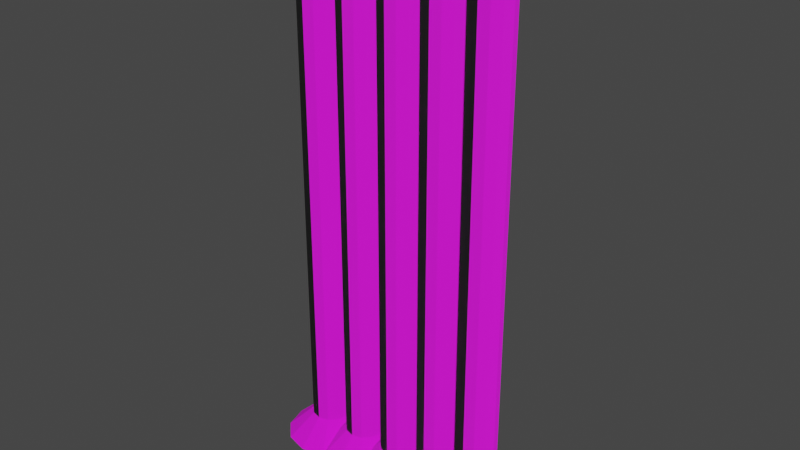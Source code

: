 # Source: tree.blend  (saved by Blender 2.82.7; exported with 4.5.12 LTS)
import bpy
from mathutils import Matrix  # noqa: F401  (used for matrix-valued properties, if any)

bpy.ops.wm.read_factory_settings(use_empty=True)
scene = bpy.context.scene
scene.name = 'Scene'

# ---- collections
col_collection = bpy.data.collections.new('Collection'); scene.collection.children.link(col_collection)

# ---- images (referenced by path relative to the original .blend; pixels are not part of the script)
import os
ASSET_DIR = os.environ.get("B2B_ASSET_DIR", "")  # directory of the original .blend (textures are referenced by path, not embedded)
HERE = os.path.dirname(os.path.abspath(__file__))  # packed textures are extracted next to this script under _unpacked/

def load_image(name, relpath, width, height, colorspace="sRGB"):
    """Load a texture the original file referenced (path relative to the .blend, or extracted next to this script)."""
    p = next((c for c in (os.path.join(HERE, relpath), os.path.join(ASSET_DIR, relpath)) if relpath and os.path.exists(c)), "")
    if p:
        img = bpy.data.images.load(p, check_existing=True)
        img.name = name
    else:  # same state as the original file: an image datablock whose file is absent (Cycles renders it pink)
        img = bpy.data.images.new(name, width, height)
        img.source = "FILE"
        img.filepath = "//" + (relpath or name)
    img.colorspace_settings.name = colorspace
    return img
img_fragmentalbarklongd_s_jpg_001 = load_image('FragmentalBarkLongD_S.jpg.001', 'Textures/FragmentalBarkLongD_S.jpg', 1024, 1024, 'sRGB')
img_fragmentalbarklongd_n_jpg_001 = load_image('FragmentalBarkLongD_N.jpg.001', 'Textures/FragmentalBarkLongD_N.jpg', 1024, 1024, 'sRGB')

# ---- materials (node trees are filled in below, after node groups)
mat_material_001 = bpy.data.materials.new('Material.001')
mat_material_001.use_transparent_shadow = False

# ---- material node trees
mat_material_001.use_nodes = True; mat_material_001.node_tree.nodes.clear()
_N = mat_material_001.node_tree.nodes; _L = mat_material_001.node_tree.links
n0 = _N.new('ShaderNodeOutputMaterial'); n0.name = 'Material Output'; n0.location = (300, 300)
n1 = _N.new('ShaderNodeBsdfPrincipled'); n1.name = 'Principled BSDF'; n1.location = (10, 300)
n1.distribution = 'GGX'
n1.subsurface_method = 'BURLEY'
n1.inputs[2].default_value = 1.0
n1.inputs[3].default_value = 1.45
n1.inputs[27].default_value = (0.0, 0.0, 0.0, 1.0)
n1.inputs[28].default_value = 1.0
n2 = _N.new('ShaderNodeTexImage'); n2.name = 'Image Texture'; n2.location = (-413, 261)
n2.image = img_fragmentalbarklongd_s_jpg_001
n3 = _N.new('ShaderNodeTexImage'); n3.name = 'Image Texture.001'; n3.location = (-440, -30)
n3.image = img_fragmentalbarklongd_n_jpg_001
_L.new(n1.outputs[0], n0.inputs[0])
_L.new(n2.outputs[0], n1.inputs[0])
_L.new(n3.outputs[0], n1.inputs[5])
n0.is_active_output = True

# ---- world
world_world = bpy.data.worlds.new('World'); scene.world = world_world
world_world.use_nodes = True; world_world.node_tree.nodes.clear()
_N = world_world.node_tree.nodes; _L = world_world.node_tree.links
n0 = _N.new('ShaderNodeOutputWorld'); n0.name = 'World Output'; n0.location = (300, 300)
n1 = _N.new('ShaderNodeBackground'); n1.name = 'Background'; n1.location = (10, 300)
n1.inputs[0].default_value = (0.05088, 0.05088, 0.05088, 1.0)
_L.new(n1.outputs[0], n0.inputs[0])
n0.is_active_output = True
world_world.color = (0.05088, 0.05088, 0.05088)
world_world.use_sun_shadow = False
world_world.sun_shadow_jitter_overblur = 0.0

# ---- meshes
me_cylinder = bpy.data.meshes.new('Cylinder')
me_cylinder.from_pydata([(-1.353e-08, 2.302, -1.0), (0.0, 1.0, 2.861), (1.151, 1.993, -1.0), (0.5, 0.866, 2.861), (1.993, 1.151, -1.0), (0.866, 0.5, 2.861), (2.302, 3.855e-08, -1.0), (1.0, -4.371e-08, 2.861), (1.993, -1.151, -1.0), (0.866, -0.5, 2.861), (1.151, -1.993, -1.0), (0.5, -0.866, 2.861), (3.34e-07, -2.302, -1.0), (1.51e-07, -1.0, 2.861), (-1.151, -1.993, -1.0), (-0.5, -0.866, 2.861), (-1.993, -1.151, -1.0), (-0.866, -0.5, 2.861), (-2.302, -9.309e-07, -1.0), (-1.0, -4.649e-07, 2.861), (-1.993, 1.151, -1.0), (-0.866, 0.5, 2.861), (-1.151, 1.993, -1.0), (-0.5, 0.866, 2.861), (0.0, 1.0, -0.8227), (0.5, 0.866, -0.8227), (0.866, 0.5, -0.8227), (1.0, -4.371e-08, -0.8227), (0.866, -0.5, -0.8227), (0.5, -0.866, -0.8227), (1.51e-07, -1.0, -0.8227), (-0.5, -0.866, -0.8227), (-0.866, -0.5, -0.8227), (-1.0, -4.649e-07, -0.8227), (-0.866, 0.5, -0.8227), (-0.5, 0.866, -0.8227), (0.0, 1.0, 0.3047), (0.5, 0.866, 0.3047), (0.866, 0.5, 0.3047), (1.0, -4.371e-08, 0.3047), (0.866, -0.5, 0.3047), (0.5, -0.866, 0.3047), (1.51e-07, -1.0, 0.3047), (-0.5, -0.866, 0.3047), (-0.866, -0.5, 0.3047), (-1.0, -4.649e-07, 0.3047), (0.0, 1.0, 0.3897), (0.5, 0.866, 0.3897), (0.866, 0.5, 0.3897), (1.0, -4.371e-08, 0.3897), (0.866, -0.5, 0.3897), (0.5, -0.866, 0.3897), (1.51e-07, -1.0, 0.3897), (-0.5, -0.866, 0.3897), (-0.866, -0.5, 0.3897), (-1.0, -4.649e-07, 0.3897), (-0.866, 0.5, 0.3897), (-0.866, 0.5, 0.3047), (-0.5, 0.866, 0.3897), (-0.5, 0.866, 0.3047), (2.302, 2.302, -1.0), (2.302, 1.0, 2.861), (3.452, 1.993, -1.0), (2.802, 0.866, 2.861), (4.295, 1.151, -1.0), (3.168, 0.5, 2.861), (4.603, 3.855e-08, -1.0), (3.302, -4.371e-08, 2.861), (4.295, -1.151, -1.0), (3.168, -0.5, 2.861), (3.452, -1.993, -1.0), (2.802, -0.866, 2.861), (2.302, -2.302, -1.0), (2.302, -1.0, 2.861), (1.151, -1.993, -1.0), (1.802, -0.866, 2.861), (0.3083, -1.151, -1.0), (1.435, -0.5, 2.861), (0.0, -9.309e-07, -1.0), (1.302, -4.649e-07, 2.861), (0.3083, 1.151, -1.0), (1.435, 0.5, 2.861), (1.151, 1.993, -1.0), (1.802, 0.866, 2.861), (2.302, 1.0, -0.8227), (2.802, 0.866, -0.8227), (3.168, 0.5, -0.8227), (3.302, -4.371e-08, -0.8227), (3.168, -0.5, -0.8227), (2.802, -0.866, -0.8227), (2.302, -1.0, -0.8227), (1.802, -0.866, -0.8227), (1.435, -0.5, -0.8227), (1.302, -4.649e-07, -0.8227), (1.435, 0.5, -0.8227), (1.802, 0.866, -0.8227), (2.302, 1.0, 0.3047), (2.802, 0.866, 0.3047), (3.168, 0.5, 0.3047), (3.302, -4.371e-08, 0.3047), (3.168, -0.5, 0.3047), (2.802, -0.866, 0.3047), (2.302, -1.0, 0.3047), (1.802, -0.866, 0.3047), (1.435, -0.5, 0.3047), (1.302, -4.649e-07, 0.3047), (2.302, 1.0, 0.3897), (2.802, 0.866, 0.3897), (3.168, 0.5, 0.3897), (3.302, -4.371e-08, 0.3897), (3.168, -0.5, 0.3897), (2.802, -0.866, 0.3897), (2.302, -1.0, 0.3897), (1.802, -0.866, 0.3897), (1.435, -0.5, 0.3897), (1.302, -4.649e-07, 0.3897), (1.435, 0.5, 0.3897), (1.435, 0.5, 0.3047), (1.802, 0.866, 0.3897), (1.802, 0.866, 0.3047), (4.603, 2.302, -1.0), (4.603, 1.0, 2.861), (5.754, 1.993, -1.0), (5.103, 0.866, 2.861), (6.596, 1.151, -1.0), (5.469, 0.5, 2.861), (6.905, 3.855e-08, -1.0), (5.603, -4.371e-08, 2.861), (6.596, -1.151, -1.0), (5.469, -0.5, 2.861), (5.754, -1.993, -1.0), (5.103, -0.866, 2.861), (4.603, -2.302, -1.0), (4.603, -1.0, 2.861), (3.452, -1.993, -1.0), (4.103, -0.866, 2.861), (2.61, -1.151, -1.0), (3.737, -0.5, 2.861), (2.302, -9.309e-07, -1.0), (3.603, -4.649e-07, 2.861), (2.61, 1.151, -1.0), (3.737, 0.5, 2.861), (3.452, 1.993, -1.0), (4.103, 0.866, 2.861), (4.603, 1.0, -0.8227), (5.103, 0.866, -0.8227), (5.469, 0.5, -0.8227), (5.603, -4.371e-08, -0.8227), (5.469, -0.5, -0.8227), (5.103, -0.866, -0.8227), (4.603, -1.0, -0.8227), (4.103, -0.866, -0.8227), (3.737, -0.5, -0.8227), (3.603, -4.649e-07, -0.8227), (3.737, 0.5, -0.8227), (4.103, 0.866, -0.8227), (4.603, 1.0, 0.3047), (5.103, 0.866, 0.3047), (5.469, 0.5, 0.3047), (5.603, -4.371e-08, 0.3047), (5.469, -0.5, 0.3047), (5.103, -0.866, 0.3047), (4.603, -1.0, 0.3047), (4.103, -0.866, 0.3047), (3.737, -0.5, 0.3047), (3.603, -4.649e-07, 0.3047), (4.603, 1.0, 0.3897), (5.103, 0.866, 0.3897), (5.469, 0.5, 0.3897), (5.603, -4.371e-08, 0.3897), (5.469, -0.5, 0.3897), (5.103, -0.866, 0.3897), (4.603, -1.0, 0.3897), (4.103, -0.866, 0.3897), (3.737, -0.5, 0.3897), (3.603, -4.649e-07, 0.3897), (3.737, 0.5, 0.3897), (3.737, 0.5, 0.3047), (4.103, 0.866, 0.3897), (4.103, 0.866, 0.3047), (6.905, 2.302, -1.0), (6.905, 1.0, 2.861), (8.055, 1.993, -1.0), (7.405, 0.866, 2.861), (8.898, 1.151, -1.0), (7.771, 0.5, 2.861), (9.206, 3.855e-08, -1.0), (7.905, -4.371e-08, 2.861), (8.898, -1.151, -1.0), (7.771, -0.5, 2.861), (8.055, -1.993, -1.0), (7.405, -0.866, 2.861), (6.905, -2.302, -1.0), (6.905, -1.0, 2.861), (5.754, -1.993, -1.0), (6.405, -0.866, 2.861), (4.911, -1.151, -1.0), (6.038, -0.5, 2.861), (4.603, -9.309e-07, -1.0), (5.905, -4.649e-07, 2.861), (4.911, 1.151, -1.0), (6.038, 0.5, 2.861), (5.754, 1.993, -1.0), (6.405, 0.866, 2.861), (6.905, 1.0, -0.8227), (7.405, 0.866, -0.8227), (7.771, 0.5, -0.8227), (7.905, -4.371e-08, -0.8227), (7.771, -0.5, -0.8227), (7.405, -0.866, -0.8227), (6.905, -1.0, -0.8227), (6.405, -0.866, -0.8227), (6.038, -0.5, -0.8227), (5.905, -4.649e-07, -0.8227), (6.038, 0.5, -0.8227), (6.405, 0.866, -0.8227), (6.905, 1.0, 0.3047), (7.405, 0.866, 0.3047), (7.771, 0.5, 0.3047), (7.905, -4.371e-08, 0.3047), (7.771, -0.5, 0.3047), (7.405, -0.866, 0.3047), (6.905, -1.0, 0.3047), (6.405, -0.866, 0.3047), (6.038, -0.5, 0.3047), (5.905, -4.649e-07, 0.3047), (6.905, 1.0, 0.3897), (7.405, 0.866, 0.3897), (7.771, 0.5, 0.3897), (7.905, -4.371e-08, 0.3897), (7.771, -0.5, 0.3897), (7.405, -0.866, 0.3897), (6.905, -1.0, 0.3897), (6.405, -0.866, 0.3897), (6.038, -0.5, 0.3897), (5.905, -4.649e-07, 0.3897), (6.038, 0.5, 0.3897), (6.038, 0.5, 0.3047), (6.405, 0.866, 0.3897), (6.405, 0.866, 0.3047), (9.206, 2.302, -1.0), (9.206, 1.0, 2.861), (10.36, 1.993, -1.0), (9.706, 0.866, 2.861), (11.2, 1.151, -1.0), (10.07, 0.5, 2.861), (11.51, 3.855e-08, -1.0), (10.21, -4.371e-08, 2.861), (11.2, -1.151, -1.0), (10.07, -0.5, 2.861), (10.36, -1.993, -1.0), (9.706, -0.866, 2.861), (9.206, -2.302, -1.0), (9.206, -1.0, 2.861), (8.055, -1.993, -1.0), (8.706, -0.866, 2.861), (7.213, -1.151, -1.0), (8.34, -0.5, 2.861), (6.905, -9.309e-07, -1.0), (8.206, -4.649e-07, 2.861), (7.213, 1.151, -1.0), (8.34, 0.5, 2.861), (8.055, 1.993, -1.0), (8.706, 0.866, 2.861), (9.206, 1.0, -0.8227), (9.706, 0.866, -0.8227), (10.07, 0.5, -0.8227), (10.21, -4.371e-08, -0.8227), (10.07, -0.5, -0.8227), (9.706, -0.866, -0.8227), (9.206, -1.0, -0.8227), (8.706, -0.866, -0.8227), (8.34, -0.5, -0.8227), (8.206, -4.649e-07, -0.8227), (8.34, 0.5, -0.8227), (8.706, 0.866, -0.8227), (9.206, 1.0, 0.3047), (9.706, 0.866, 0.3047), (10.07, 0.5, 0.3047), (10.21, -4.371e-08, 0.3047), (10.07, -0.5, 0.3047), (9.706, -0.866, 0.3047), (9.206, -1.0, 0.3047), (8.706, -0.866, 0.3047), (8.34, -0.5, 0.3047), (8.206, -4.649e-07, 0.3047), (9.206, 1.0, 0.3897), (9.706, 0.866, 0.3897), (10.07, 0.5, 0.3897), (10.21, -4.371e-08, 0.3897), (10.07, -0.5, 0.3897), (9.706, -0.866, 0.3897), (9.206, -1.0, 0.3897), (8.706, -0.866, 0.3897), (8.34, -0.5, 0.3897), (8.206, -4.649e-07, 0.3897), (8.34, 0.5, 0.3897), (8.34, 0.5, 0.3047), (8.706, 0.866, 0.3897), (8.706, 0.866, 0.3047)], [], [(3, 1, 23, 21, 19, 17, 15, 13, 11, 9, 7, 5), (0, 2, 4, 6, 8, 10, 12, 14, 16, 18, 20, 22), (22, 35, 24, 0), (20, 34, 35, 22), (18, 33, 34, 20), (16, 32, 33, 18), (14, 31, 32, 16), (12, 30, 31, 14), (10, 29, 30, 12), (8, 28, 29, 10), (6, 27, 28, 8), (4, 26, 27, 6), (2, 25, 26, 4), (0, 24, 25, 2), (51, 11, 13, 52, 42, 30, 29, 41), (54, 17, 19, 55, 45, 33, 32, 44), (47, 3, 5, 48, 38, 26, 25, 37), (46, 1, 3, 47, 37, 25, 24, 36), (50, 9, 11, 51, 41, 29, 28, 40), (56, 21, 23, 58, 59, 35, 34, 57), (58, 23, 1, 46, 36, 24, 35, 59), (55, 19, 21, 56, 57, 34, 33, 45), (53, 15, 17, 54, 44, 32, 31, 43), (52, 13, 15, 53, 43, 31, 30, 42), (48, 5, 7, 49, 39, 27, 26, 38), (49, 7, 9, 50, 40, 28, 27, 39), (63, 61, 83, 81, 79, 77, 75, 73, 71, 69, 67, 65), (60, 62, 64, 66, 68, 70, 72, 74, 76, 78, 80, 82), (82, 95, 84, 60), (80, 94, 95, 82), (78, 93, 94, 80), (76, 92, 93, 78), (74, 91, 92, 76), (72, 90, 91, 74), (70, 89, 90, 72), (68, 88, 89, 70), (66, 87, 88, 68), (64, 86, 87, 66), (62, 85, 86, 64), (60, 84, 85, 62), (111, 71, 73, 112, 102, 90, 89, 101), (114, 77, 79, 115, 105, 93, 92, 104), (107, 63, 65, 108, 98, 86, 85, 97), (106, 61, 63, 107, 97, 85, 84, 96), (110, 69, 71, 111, 101, 89, 88, 100), (116, 81, 83, 118, 119, 95, 94, 117), (118, 83, 61, 106, 96, 84, 95, 119), (115, 79, 81, 116, 117, 94, 93, 105), (113, 75, 77, 114, 104, 92, 91, 103), (112, 73, 75, 113, 103, 91, 90, 102), (108, 65, 67, 109, 99, 87, 86, 98), (109, 67, 69, 110, 100, 88, 87, 99), (123, 121, 143, 141, 139, 137, 135, 133, 131, 129, 127, 125), (120, 122, 124, 126, 128, 130, 132, 134, 136, 138, 140, 142), (142, 155, 144, 120), (140, 154, 155, 142), (138, 153, 154, 140), (136, 152, 153, 138), (134, 151, 152, 136), (132, 150, 151, 134), (130, 149, 150, 132), (128, 148, 149, 130), (126, 147, 148, 128), (124, 146, 147, 126), (122, 145, 146, 124), (120, 144, 145, 122), (171, 131, 133, 172, 162, 150, 149, 161), (174, 137, 139, 175, 165, 153, 152, 164), (167, 123, 125, 168, 158, 146, 145, 157), (166, 121, 123, 167, 157, 145, 144, 156), (170, 129, 131, 171, 161, 149, 148, 160), (176, 141, 143, 178, 179, 155, 154, 177), (178, 143, 121, 166, 156, 144, 155, 179), (175, 139, 141, 176, 177, 154, 153, 165), (173, 135, 137, 174, 164, 152, 151, 163), (172, 133, 135, 173, 163, 151, 150, 162), (168, 125, 127, 169, 159, 147, 146, 158), (169, 127, 129, 170, 160, 148, 147, 159), (183, 181, 203, 201, 199, 197, 195, 193, 191, 189, 187, 185), (180, 182, 184, 186, 188, 190, 192, 194, 196, 198, 200, 202), (202, 215, 204, 180), (200, 214, 215, 202), (198, 213, 214, 200), (196, 212, 213, 198), (194, 211, 212, 196), (192, 210, 211, 194), (190, 209, 210, 192), (188, 208, 209, 190), (186, 207, 208, 188), (184, 206, 207, 186), (182, 205, 206, 184), (180, 204, 205, 182), (231, 191, 193, 232, 222, 210, 209, 221), (234, 197, 199, 235, 225, 213, 212, 224), (227, 183, 185, 228, 218, 206, 205, 217), (226, 181, 183, 227, 217, 205, 204, 216), (230, 189, 191, 231, 221, 209, 208, 220), (236, 201, 203, 238, 239, 215, 214, 237), (238, 203, 181, 226, 216, 204, 215, 239), (235, 199, 201, 236, 237, 214, 213, 225), (233, 195, 197, 234, 224, 212, 211, 223), (232, 193, 195, 233, 223, 211, 210, 222), (228, 185, 187, 229, 219, 207, 206, 218), (229, 187, 189, 230, 220, 208, 207, 219), (243, 241, 263, 261, 259, 257, 255, 253, 251, 249, 247, 245), (240, 242, 244, 246, 248, 250, 252, 254, 256, 258, 260, 262), (262, 275, 264, 240), (260, 274, 275, 262), (258, 273, 274, 260), (256, 272, 273, 258), (254, 271, 272, 256), (252, 270, 271, 254), (250, 269, 270, 252), (248, 268, 269, 250), (246, 267, 268, 248), (244, 266, 267, 246), (242, 265, 266, 244), (240, 264, 265, 242), (291, 251, 253, 292, 282, 270, 269, 281), (294, 257, 259, 295, 285, 273, 272, 284), (287, 243, 245, 288, 278, 266, 265, 277), (286, 241, 243, 287, 277, 265, 264, 276), (290, 249, 251, 291, 281, 269, 268, 280), (296, 261, 263, 298, 299, 275, 274, 297), (298, 263, 241, 286, 276, 264, 275, 299), (295, 259, 261, 296, 297, 274, 273, 285), (293, 255, 257, 294, 284, 272, 271, 283), (292, 253, 255, 293, 283, 271, 270, 282), (288, 245, 247, 289, 279, 267, 266, 278), (289, 247, 249, 290, 280, 268, 267, 279)])
_uv = me_cylinder.uv_layers.new(name='UVMap')
_uv.uv.foreach_set('vector', [0.37, 0.4578, 0.25, 0.49, 0.13, 0.4578, 0.04215, 0.37, 0.01, 0.25, 0.04215, 0.13, 0.13, 0.04215, 0.25, 0.01, 0.37, 0.04215, 0.4578, 0.13, 0.49, 0.25, 0.4578, 0.37, 0.75, 0.49, 0.87, 0.4578, 0.9578, 0.37, 0.99, 0.25, 0.9578, 0.13, 0.87, 0.04215, 0.75, 0.01, 0.63, 0.04215, 0.5422, 0.13, 0.51, 0.25, 0.5422, 0.37, 0.63, 0.4578, 0.866, 0.08938, 0.6312, 0.2457, 0.5479, 0.2138, 0.634, 9.084e-05, 0.9999, 0.244, 0.6792, 0.3012, 0.6312, 0.2457, 0.866, 0.08938, 0.9999, 0.4226, 0.6793, 0.3652, 0.6792, 0.3012, 0.9999, 0.244, 0.866, 0.5772, 0.6313, 0.4207, 0.6793, 0.3652, 0.9999, 0.4226, 0.634, 0.6665, 0.5482, 0.4528, 0.6313, 0.4207, 0.866, 0.5772, 0.3661, 0.6665, 0.4521, 0.4528, 0.5482, 0.4528, 0.634, 0.6665, 0.134, 0.5772, 0.3689, 0.4208, 0.4521, 0.4528, 0.3661, 0.6665, 8.163e-05, 0.4226, 0.3208, 0.3654, 0.3689, 0.4208, 0.134, 0.5772, 8.98e-05, 0.244, 0.3207, 0.3014, 0.3208, 0.3654, 8.163e-05, 0.4226, 0.1341, 0.08936, 0.3687, 0.2459, 0.3207, 0.3014, 8.98e-05, 0.244, 0.3661, 8.163e-05, 0.4519, 0.2138, 0.3687, 0.2459, 0.1341, 0.08936, 0.634, 9.084e-05, 0.5479, 0.2138, 0.4519, 0.2138, 0.3661, 8.163e-05, 0.2, 0.3123, 0.2, 0.9976, 7.622e-05, 0.9976, 7.625e-05, 0.3123, 7.625e-05, 0.2903, 7.619e-05, 7.619e-05, 0.2, 7.619e-05, 0.2, 0.2903, 0.6666, 0.2602, 0.6643, 0.9985, 0.4977, 0.9985, 0.5, 0.2602, 0.5, 0.242, 0.5, 6.963e-05, 0.6666, 6.963e-05, 0.6666, 0.242, 0.9999, 0.3123, 0.9999, 0.9976, 0.8, 0.9976, 0.8, 0.3123, 0.8, 0.2903, 0.8, 7.62e-05, 0.9999, 7.622e-05, 0.9999, 0.2903, 2.548, 0.1952, 2.538, 0.9969, 2.027, 0.9969, 2.037, 0.1952, 2.037, 0.1815, 2.037, 6.027e-05, 2.548, 6.027e-05, 2.548, 0.1815, 0.4, 0.3123, 0.4, 0.9976, 0.2, 0.9976, 0.2, 0.3123, 0.2, 0.2903, 0.2, 7.619e-05, 0.4, 7.62e-05, 0.4, 0.2903, 0.3334, 0.2602, 0.331, 0.9985, 0.1644, 0.9985, 0.1667, 0.2602, 0.1667, 0.242, 0.1667, 6.961e-05, 0.3334, 6.961e-05, 0.3334, 0.242, 0.1667, 0.2602, 0.1644, 0.9985, -0.002256, 0.9985, 6.955e-05, 0.2602, 6.955e-05, 0.242, 6.976e-05, 6.955e-05, 0.1667, 6.961e-05, 0.1667, 0.242, 0.5, 0.2602, 0.4977, 0.9985, 0.331, 0.9985, 0.3334, 0.2602, 0.3334, 0.242, 0.3334, 6.961e-05, 0.5, 6.963e-05, 0.5, 0.242, 0.8333, 0.2602, 0.831, 0.9985, 0.6643, 0.9985, 0.6666, 0.2602, 0.6666, 0.242, 0.6666, 6.963e-05, 0.8333, 6.964e-05, 0.8333, 0.242, 0.9999, 0.2602, 0.9976, 0.9985, 0.831, 0.9985, 0.8333, 0.2602, 0.8333, 0.242, 0.8333, 6.964e-05, 0.9999, 6.97e-05, 0.9999, 0.242, 0.8, 0.3123, 0.8, 0.9976, 0.6, 0.9976, 0.6, 0.3123, 0.6, 0.2903, 0.6, 7.619e-05, 0.8, 7.62e-05, 0.8, 0.2903, 0.6, 0.3123, 0.6, 0.9976, 0.4, 0.9976, 0.4, 0.3123, 0.4, 0.2903, 0.4, 7.62e-05, 0.6, 7.619e-05, 0.6, 0.2903, 0.37, 0.4578, 0.25, 0.49, 0.13, 0.4578, 0.04215, 0.37, 0.01, 0.25, 0.04215, 0.13, 0.13, 0.04215, 0.25, 0.01, 0.37, 0.04215, 0.4578, 0.13, 0.49, 0.25, 0.4578, 0.37, 0.75, 0.49, 0.87, 0.4578, 0.9578, 0.37, 0.99, 0.25, 0.9578, 0.13, 0.87, 0.04215, 0.75, 0.01, 0.63, 0.04215, 0.5422, 0.13, 0.51, 0.25, 0.5422, 0.37, 0.63, 0.4578, 0.866, 0.08938, 0.6312, 0.2457, 0.5479, 0.2138, 0.634, 9.084e-05, 0.9999, 0.244, 0.6792, 0.3012, 0.6312, 0.2457, 0.866, 0.08938, 0.9999, 0.4226, 0.6793, 0.3652, 0.6792, 0.3012, 0.9999, 0.244, 0.866, 0.5772, 0.6313, 0.4207, 0.6793, 0.3652, 0.9999, 0.4226, 0.634, 0.6665, 0.5482, 0.4528, 0.6313, 0.4207, 0.866, 0.5772, 0.3661, 0.6665, 0.4521, 0.4528, 0.5482, 0.4528, 0.634, 0.6665, 0.134, 0.5772, 0.3689, 0.4208, 0.4521, 0.4528, 0.3661, 0.6665, 8.163e-05, 0.4226, 0.3208, 0.3654, 0.3689, 0.4208, 0.134, 0.5772, 8.98e-05, 0.244, 0.3207, 0.3014, 0.3208, 0.3654, 8.163e-05, 0.4226, 0.1341, 0.08936, 0.3687, 0.2459, 0.3207, 0.3014, 8.98e-05, 0.244, 0.3661, 8.163e-05, 0.4519, 0.2138, 0.3687, 0.2459, 0.1341, 0.08936, 0.634, 9.084e-05, 0.5479, 0.2138, 0.4519, 0.2138, 0.3661, 8.163e-05, 0.2, 0.3123, 0.2, 0.9976, 7.622e-05, 0.9976, 7.625e-05, 0.3123, 7.625e-05, 0.2903, 7.619e-05, 7.619e-05, 0.2, 7.619e-05, 0.2, 0.2903, 0.6666, 0.2602, 0.6643, 0.9985, 0.4977, 0.9985, 0.5, 0.2602, 0.5, 0.242, 0.5, 6.963e-05, 0.6666, 6.963e-05, 0.6666, 0.242, 0.9999, 0.3123, 0.9999, 0.9976, 0.8, 0.9976, 0.8, 0.3123, 0.8, 0.2903, 0.8, 7.62e-05, 0.9999, 7.622e-05, 0.9999, 0.2903, 2.548, 0.1952, 2.538, 0.9969, 2.027, 0.9969, 2.037, 0.1952, 2.037, 0.1815, 2.037, 6.027e-05, 2.548, 6.027e-05, 2.548, 0.1815, 0.4, 0.3123, 0.4, 0.9976, 0.2, 0.9976, 0.2, 0.3123, 0.2, 0.2903, 0.2, 7.619e-05, 0.4, 7.62e-05, 0.4, 0.2903, 0.3334, 0.2602, 0.331, 0.9985, 0.1644, 0.9985, 0.1667, 0.2602, 0.1667, 0.242, 0.1667, 6.961e-05, 0.3334, 6.961e-05, 0.3334, 0.242, 0.1667, 0.2602, 0.1644, 0.9985, -0.002256, 0.9985, 6.955e-05, 0.2602, 6.955e-05, 0.242, 6.976e-05, 6.955e-05, 0.1667, 6.961e-05, 0.1667, 0.242, 0.5, 0.2602, 0.4977, 0.9985, 0.331, 0.9985, 0.3334, 0.2602, 0.3334, 0.242, 0.3334, 6.961e-05, 0.5, 6.963e-05, 0.5, 0.242, 0.8333, 0.2602, 0.831, 0.9985, 0.6643, 0.9985, 0.6666, 0.2602, 0.6666, 0.242, 0.6666, 6.963e-05, 0.8333, 6.964e-05, 0.8333, 0.242, 0.9999, 0.2602, 0.9976, 0.9985, 0.831, 0.9985, 0.8333, 0.2602, 0.8333, 0.242, 0.8333, 6.964e-05, 0.9999, 6.97e-05, 0.9999, 0.242, 0.8, 0.3123, 0.8, 0.9976, 0.6, 0.9976, 0.6, 0.3123, 0.6, 0.2903, 0.6, 7.619e-05, 0.8, 7.62e-05, 0.8, 0.2903, 0.6, 0.3123, 0.6, 0.9976, 0.4, 0.9976, 0.4, 0.3123, 0.4, 0.2903, 0.4, 7.62e-05, 0.6, 7.619e-05, 0.6, 0.2903, 0.37, 0.4578, 0.25, 0.49, 0.13, 0.4578, 0.04215, 0.37, 0.01, 0.25, 0.04215, 0.13, 0.13, 0.04215, 0.25, 0.01, 0.37, 0.04215, 0.4578, 0.13, 0.49, 0.25, 0.4578, 0.37, 0.75, 0.49, 0.87, 0.4578, 0.9578, 0.37, 0.99, 0.25, 0.9578, 0.13, 0.87, 0.04215, 0.75, 0.01, 0.63, 0.04215, 0.5422, 0.13, 0.51, 0.25, 0.5422, 0.37, 0.63, 0.4578, 0.866, 0.08938, 0.6312, 0.2457, 0.5479, 0.2138, 0.634, 9.084e-05, 0.9999, 0.244, 0.6792, 0.3012, 0.6312, 0.2457, 0.866, 0.08938, 0.9999, 0.4226, 0.6793, 0.3652, 0.6792, 0.3012, 0.9999, 0.244, 0.866, 0.5772, 0.6313, 0.4207, 0.6793, 0.3652, 0.9999, 0.4226, 0.634, 0.6665, 0.5482, 0.4528, 0.6313, 0.4207, 0.866, 0.5772, 0.3661, 0.6665, 0.4521, 0.4528, 0.5482, 0.4528, 0.634, 0.6665, 0.134, 0.5772, 0.3689, 0.4208, 0.4521, 0.4528, 0.3661, 0.6665, 8.163e-05, 0.4226, 0.3208, 0.3654, 0.3689, 0.4208, 0.134, 0.5772, 8.98e-05, 0.244, 0.3207, 0.3014, 0.3208, 0.3654, 8.163e-05, 0.4226, 0.1341, 0.08936, 0.3687, 0.2459, 0.3207, 0.3014, 8.98e-05, 0.244, 0.3661, 8.163e-05, 0.4519, 0.2138, 0.3687, 0.2459, 0.1341, 0.08936, 0.634, 9.084e-05, 0.5479, 0.2138, 0.4519, 0.2138, 0.3661, 8.163e-05, 0.2, 0.3123, 0.2, 0.9976, 7.622e-05, 0.9976, 7.625e-05, 0.3123, 7.625e-05, 0.2903, 7.619e-05, 7.619e-05, 0.2, 7.619e-05, 0.2, 0.2903, 0.6666, 0.2602, 0.6643, 0.9985, 0.4977, 0.9985, 0.5, 0.2602, 0.5, 0.242, 0.5, 6.963e-05, 0.6666, 6.963e-05, 0.6666, 0.242, 0.9999, 0.3123, 0.9999, 0.9976, 0.8, 0.9976, 0.8, 0.3123, 0.8, 0.2903, 0.8, 7.62e-05, 0.9999, 7.622e-05, 0.9999, 0.2903, 2.548, 0.1952, 2.538, 0.9969, 2.027, 0.9969, 2.037, 0.1952, 2.037, 0.1815, 2.037, 6.027e-05, 2.548, 6.027e-05, 2.548, 0.1815, 0.4, 0.3123, 0.4, 0.9976, 0.2, 0.9976, 0.2, 0.3123, 0.2, 0.2903, 0.2, 7.619e-05, 0.4, 7.62e-05, 0.4, 0.2903, 0.3334, 0.2602, 0.331, 0.9985, 0.1644, 0.9985, 0.1667, 0.2602, 0.1667, 0.242, 0.1667, 6.961e-05, 0.3334, 6.961e-05, 0.3334, 0.242, 0.1667, 0.2602, 0.1644, 0.9985, -0.002256, 0.9985, 6.955e-05, 0.2602, 6.955e-05, 0.242, 6.976e-05, 6.955e-05, 0.1667, 6.961e-05, 0.1667, 0.242, 0.5, 0.2602, 0.4977, 0.9985, 0.331, 0.9985, 0.3334, 0.2602, 0.3334, 0.242, 0.3334, 6.961e-05, 0.5, 6.963e-05, 0.5, 0.242, 0.8333, 0.2602, 0.831, 0.9985, 0.6643, 0.9985, 0.6666, 0.2602, 0.6666, 0.242, 0.6666, 6.963e-05, 0.8333, 6.964e-05, 0.8333, 0.242, 0.9999, 0.2602, 0.9976, 0.9985, 0.831, 0.9985, 0.8333, 0.2602, 0.8333, 0.242, 0.8333, 6.964e-05, 0.9999, 6.97e-05, 0.9999, 0.242, 0.8, 0.3123, 0.8, 0.9976, 0.6, 0.9976, 0.6, 0.3123, 0.6, 0.2903, 0.6, 7.619e-05, 0.8, 7.62e-05, 0.8, 0.2903, 0.6, 0.3123, 0.6, 0.9976, 0.4, 0.9976, 0.4, 0.3123, 0.4, 0.2903, 0.4, 7.62e-05, 0.6, 7.619e-05, 0.6, 0.2903, 0.37, 0.4578, 0.25, 0.49, 0.13, 0.4578, 0.04215, 0.37, 0.01, 0.25, 0.04215, 0.13, 0.13, 0.04215, 0.25, 0.01, 0.37, 0.04215, 0.4578, 0.13, 0.49, 0.25, 0.4578, 0.37, 0.75, 0.49, 0.87, 0.4578, 0.9578, 0.37, 0.99, 0.25, 0.9578, 0.13, 0.87, 0.04215, 0.75, 0.01, 0.63, 0.04215, 0.5422, 0.13, 0.51, 0.25, 0.5422, 0.37, 0.63, 0.4578, 0.866, 0.08938, 0.6312, 0.2457, 0.5479, 0.2138, 0.634, 9.084e-05, 0.9999, 0.244, 0.6792, 0.3012, 0.6312, 0.2457, 0.866, 0.08938, 0.9999, 0.4226, 0.6793, 0.3652, 0.6792, 0.3012, 0.9999, 0.244, 0.866, 0.5772, 0.6313, 0.4207, 0.6793, 0.3652, 0.9999, 0.4226, 0.634, 0.6665, 0.5482, 0.4528, 0.6313, 0.4207, 0.866, 0.5772, 0.3661, 0.6665, 0.4521, 0.4528, 0.5482, 0.4528, 0.634, 0.6665, 0.134, 0.5772, 0.3689, 0.4208, 0.4521, 0.4528, 0.3661, 0.6665, 8.163e-05, 0.4226, 0.3208, 0.3654, 0.3689, 0.4208, 0.134, 0.5772, 8.98e-05, 0.244, 0.3207, 0.3014, 0.3208, 0.3654, 8.163e-05, 0.4226, 0.1341, 0.08936, 0.3687, 0.2459, 0.3207, 0.3014, 8.98e-05, 0.244, 0.3661, 8.163e-05, 0.4519, 0.2138, 0.3687, 0.2459, 0.1341, 0.08936, 0.634, 9.084e-05, 0.5479, 0.2138, 0.4519, 0.2138, 0.3661, 8.163e-05, 0.2, 0.3123, 0.2, 0.9976, 7.622e-05, 0.9976, 7.625e-05, 0.3123, 7.625e-05, 0.2903, 7.619e-05, 7.619e-05, 0.2, 7.619e-05, 0.2, 0.2903, 0.6666, 0.2602, 0.6643, 0.9985, 0.4977, 0.9985, 0.5, 0.2602, 0.5, 0.242, 0.5, 6.963e-05, 0.6666, 6.963e-05, 0.6666, 0.242, 0.9999, 0.3123, 0.9999, 0.9976, 0.8, 0.9976, 0.8, 0.3123, 0.8, 0.2903, 0.8, 7.62e-05, 0.9999, 7.622e-05, 0.9999, 0.2903, 2.548, 0.1952, 2.538, 0.9969, 2.027, 0.9969, 2.037, 0.1952, 2.037, 0.1815, 2.037, 6.027e-05, 2.548, 6.027e-05, 2.548, 0.1815, 0.4, 0.3123, 0.4, 0.9976, 0.2, 0.9976, 0.2, 0.3123, 0.2, 0.2903, 0.2, 7.619e-05, 0.4, 7.62e-05, 0.4, 0.2903, 0.3334, 0.2602, 0.331, 0.9985, 0.1644, 0.9985, 0.1667, 0.2602, 0.1667, 0.242, 0.1667, 6.961e-05, 0.3334, 6.961e-05, 0.3334, 0.242, 0.1667, 0.2602, 0.1644, 0.9985, -0.002256, 0.9985, 6.955e-05, 0.2602, 6.955e-05, 0.242, 6.976e-05, 6.955e-05, 0.1667, 6.961e-05, 0.1667, 0.242, 0.5, 0.2602, 0.4977, 0.9985, 0.331, 0.9985, 0.3334, 0.2602, 0.3334, 0.242, 0.3334, 6.961e-05, 0.5, 6.963e-05, 0.5, 0.242, 0.8333, 0.2602, 0.831, 0.9985, 0.6643, 0.9985, 0.6666, 0.2602, 0.6666, 0.242, 0.6666, 6.963e-05, 0.8333, 6.964e-05, 0.8333, 0.242, 0.9999, 0.2602, 0.9976, 0.9985, 0.831, 0.9985, 0.8333, 0.2602, 0.8333, 0.242, 0.8333, 6.964e-05, 0.9999, 6.97e-05, 0.9999, 0.242, 0.8, 0.3123, 0.8, 0.9976, 0.6, 0.9976, 0.6, 0.3123, 0.6, 0.2903, 0.6, 7.619e-05, 0.8, 7.62e-05, 0.8, 0.2903, 0.6, 0.3123, 0.6, 0.9976, 0.4, 0.9976, 0.4, 0.3123, 0.4, 0.2903, 0.4, 7.62e-05, 0.6, 7.619e-05, 0.6, 0.2903, 0.37, 0.4578, 0.25, 0.49, 0.13, 0.4578, 0.04215, 0.37, 0.01, 0.25, 0.04215, 0.13, 0.13, 0.04215, 0.25, 0.01, 0.37, 0.04215, 0.4578, 0.13, 0.49, 0.25, 0.4578, 0.37, 0.75, 0.49, 0.87, 0.4578, 0.9578, 0.37, 0.99, 0.25, 0.9578, 0.13, 0.87, 0.04215, 0.75, 0.01, 0.63, 0.04215, 0.5422, 0.13, 0.51, 0.25, 0.5422, 0.37, 0.63, 0.4578, 0.866, 0.08938, 0.6312, 0.2457, 0.5479, 0.2138, 0.634, 9.084e-05, 0.9999, 0.244, 0.6792, 0.3012, 0.6312, 0.2457, 0.866, 0.08938, 0.9999, 0.4226, 0.6793, 0.3652, 0.6792, 0.3012, 0.9999, 0.244, 0.866, 0.5772, 0.6313, 0.4207, 0.6793, 0.3652, 0.9999, 0.4226, 0.634, 0.6665, 0.5482, 0.4528, 0.6313, 0.4207, 0.866, 0.5772, 0.3661, 0.6665, 0.4521, 0.4528, 0.5482, 0.4528, 0.634, 0.6665, 0.134, 0.5772, 0.3689, 0.4208, 0.4521, 0.4528, 0.3661, 0.6665, 8.163e-05, 0.4226, 0.3208, 0.3654, 0.3689, 0.4208, 0.134, 0.5772, 8.98e-05, 0.244, 0.3207, 0.3014, 0.3208, 0.3654, 8.163e-05, 0.4226, 0.1341, 0.08936, 0.3687, 0.2459, 0.3207, 0.3014, 8.98e-05, 0.244, 0.3661, 8.163e-05, 0.4519, 0.2138, 0.3687, 0.2459, 0.1341, 0.08936, 0.634, 9.084e-05, 0.5479, 0.2138, 0.4519, 0.2138, 0.3661, 8.163e-05, 0.2, 0.3123, 0.2, 0.9976, 7.622e-05, 0.9976, 7.625e-05, 0.3123, 7.625e-05, 0.2903, 7.619e-05, 7.619e-05, 0.2, 7.619e-05, 0.2, 0.2903, 0.6666, 0.2602, 0.6643, 0.9985, 0.4977, 0.9985, 0.5, 0.2602, 0.5, 0.242, 0.5, 6.963e-05, 0.6666, 6.963e-05, 0.6666, 0.242, 0.9999, 0.3123, 0.9999, 0.9976, 0.8, 0.9976, 0.8, 0.3123, 0.8, 0.2903, 0.8, 7.62e-05, 0.9999, 7.622e-05, 0.9999, 0.2903, 2.548, 0.1952, 2.538, 0.9969, 2.027, 0.9969, 2.037, 0.1952, 2.037, 0.1815, 2.037, 6.027e-05, 2.548, 6.027e-05, 2.548, 0.1815, 0.4, 0.3123, 0.4, 0.9976, 0.2, 0.9976, 0.2, 0.3123, 0.2, 0.2903, 0.2, 7.619e-05, 0.4, 7.62e-05, 0.4, 0.2903, 0.3334, 0.2602, 0.331, 0.9985, 0.1644, 0.9985, 0.1667, 0.2602, 0.1667, 0.242, 0.1667, 6.961e-05, 0.3334, 6.961e-05, 0.3334, 0.242, 0.1667, 0.2602, 0.1644, 0.9985, -0.002256, 0.9985, 6.955e-05, 0.2602, 6.955e-05, 0.242, 6.976e-05, 6.955e-05, 0.1667, 6.961e-05, 0.1667, 0.242, 0.5, 0.2602, 0.4977, 0.9985, 0.331, 0.9985, 0.3334, 0.2602, 0.3334, 0.242, 0.3334, 6.961e-05, 0.5, 6.963e-05, 0.5, 0.242, 0.8333, 0.2602, 0.831, 0.9985, 0.6643, 0.9985, 0.6666, 0.2602, 0.6666, 0.242, 0.6666, 6.963e-05, 0.8333, 6.964e-05, 0.8333, 0.242, 0.9999, 0.2602, 0.9976, 0.9985, 0.831, 0.9985, 0.8333, 0.2602, 0.8333, 0.242, 0.8333, 6.964e-05, 0.9999, 6.97e-05, 0.9999, 0.242, 0.8, 0.3123, 0.8, 0.9976, 0.6, 0.9976, 0.6, 0.3123, 0.6, 0.2903, 0.6, 7.619e-05, 0.8, 7.62e-05, 0.8, 0.2903, 0.6, 0.3123, 0.6, 0.9976, 0.4, 0.9976, 0.4, 0.3123, 0.4, 0.2903, 0.4, 7.62e-05, 0.6, 7.619e-05, 0.6, 0.2903])
me_cylinder.materials.append(mat_material_001)
me_cylinder.use_remesh_fix_poles = True
me_cylinder.use_remesh_preserve_attributes = False
me_cylinder.use_mirror_vertex_groups = False
me_cylinder.update()

# ---- objects
ob_cylinder = bpy.data.objects.new('Cylinder', me_cylinder)

# ---- transforms, parenting, visibility, modifiers, constraints
ob_cylinder.location = (0.0, 0.0, 6.819)
ob_cylinder.scale = (1.0, 1.0, 7.0)
ob_cylinder.lineart.crease_threshold = 0.0

# ---- collection membership
col_collection.objects.link(ob_cylinder)

# ---- scene / render settings (as saved in the file)
scene.frame_start = 1; scene.frame_end = 250; scene.frame_set(143)
scene.render.engine = 'BLENDER_EEVEE_NEXT'
scene.cycles.use_denoising = False
scene.cycles.samples = 128
scene.cycles.sampling_pattern = 'TABULATED_SOBOL'
scene.cycles.use_adaptive_sampling = False
scene.cycles.use_light_tree = False
scene.view_settings.view_transform = 'Filmic'
bpy.context.view_layer.update()

# ---- added for rendering (the .blend has no active camera and no usable light): camera, sun
cam_auto = bpy.data.cameras.new('AutoCamera')
cam_auto.lens = 50.0
cam_auto.sensor_width = 36.0
cam_auto.clip_end = 1000.0
ob_auto_camera = bpy.data.objects.new('AutoCamera', cam_auto)
scene.collection.objects.link(ob_auto_camera)
ob_auto_camera.location = (33.0028, -34.0797, 36.0504)
ob_auto_camera.rotation_euler = (1.09748, -7.21219e-08, 0.694738)
scene.camera = ob_auto_camera
light_auto_sun = bpy.data.lights.new('AutoSun', 'SUN')
light_auto_sun.energy = 3.0
light_auto_sun.angle = 0.0523599
ob_auto_sun = bpy.data.objects.new('AutoSun', light_auto_sun)
scene.collection.objects.link(ob_auto_sun)
ob_auto_sun.rotation_euler = (0.872665, 0.174533, 0.523599)
bpy.context.view_layer.update()
